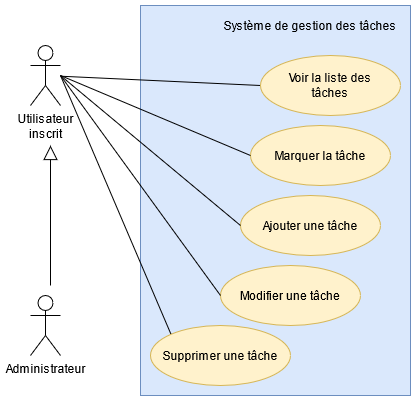

The diagram above was exported from draw.io. Its source (the exported page's mxGraphModel, read from the mxfile embedded in the PNG):
<mxGraphModel dx="796" dy="790" grid="1" gridSize="10" guides="1" tooltips="1" connect="1" arrows="1" fold="1" page="1" pageScale="1" pageWidth="827" pageHeight="1169" math="0" shadow="0">
  <root>
    <mxCell id="0" />
    <mxCell id="1" parent="0" />
    <mxCell id="8zrxlxc0vI06Vipx796c-1" value="&lt;div&gt;Utilisateur&lt;/div&gt;&lt;div&gt;inscrit&lt;/div&gt;" style="shape=umlActor;verticalLabelPosition=bottom;verticalAlign=top;html=1;" vertex="1" parent="1">
      <mxGeometry x="270" y="150" width="30" height="60" as="geometry" />
    </mxCell>
    <mxCell id="8zrxlxc0vI06Vipx796c-2" value="Administrateur" style="shape=umlActor;verticalLabelPosition=bottom;verticalAlign=top;html=1;" vertex="1" parent="1">
      <mxGeometry x="270" y="400" width="30" height="60" as="geometry" />
    </mxCell>
    <mxCell id="8zrxlxc0vI06Vipx796c-3" value="" style="rounded=0;whiteSpace=wrap;html=1;fillColor=#dae8fc;strokeColor=#6c8ebf;" vertex="1" parent="1">
      <mxGeometry x="380" y="110" width="270" height="390" as="geometry" />
    </mxCell>
    <mxCell id="8zrxlxc0vI06Vipx796c-4" value="Système de gestion des tâches" style="text;html=1;strokeColor=none;fillColor=none;align=center;verticalAlign=middle;whiteSpace=wrap;rounded=0;" vertex="1" parent="1">
      <mxGeometry x="460" y="120" width="180" height="20" as="geometry" />
    </mxCell>
    <mxCell id="8zrxlxc0vI06Vipx796c-5" value="" style="endArrow=none;html=1;entryX=0;entryY=0.5;entryDx=0;entryDy=0;" edge="1" parent="1" source="8zrxlxc0vI06Vipx796c-1" target="8zrxlxc0vI06Vipx796c-13">
      <mxGeometry width="50" height="50" relative="1" as="geometry">
        <mxPoint x="340" y="280" as="sourcePoint" />
        <mxPoint x="414" y="185.5" as="targetPoint" />
      </mxGeometry>
    </mxCell>
    <mxCell id="8zrxlxc0vI06Vipx796c-12" value="" style="endArrow=block;endFill=0;endSize=12;html=1;" edge="1" parent="1">
      <mxGeometry width="160" relative="1" as="geometry">
        <mxPoint x="290" y="390" as="sourcePoint" />
        <mxPoint x="290" y="250" as="targetPoint" />
      </mxGeometry>
    </mxCell>
    <mxCell id="8zrxlxc0vI06Vipx796c-13" value="&lt;div&gt;Voir la liste des &lt;br&gt;&lt;/div&gt;&lt;div&gt;tâches&lt;/div&gt;" style="ellipse;whiteSpace=wrap;html=1;fillColor=#fff2cc;strokeColor=#d6b656;" vertex="1" parent="1">
      <mxGeometry x="500" y="160" width="140" height="60" as="geometry" />
    </mxCell>
    <mxCell id="8zrxlxc0vI06Vipx796c-14" value="Marquer la tâche" style="ellipse;whiteSpace=wrap;html=1;fillColor=#fff2cc;strokeColor=#d6b656;" vertex="1" parent="1">
      <mxGeometry x="490" y="230" width="140" height="60" as="geometry" />
    </mxCell>
    <mxCell id="8zrxlxc0vI06Vipx796c-15" value="Ajouter une tâche" style="ellipse;whiteSpace=wrap;html=1;fillColor=#fff2cc;strokeColor=#d6b656;" vertex="1" parent="1">
      <mxGeometry x="480" y="300" width="140" height="60" as="geometry" />
    </mxCell>
    <mxCell id="8zrxlxc0vI06Vipx796c-16" value="Modifier une tâche" style="ellipse;whiteSpace=wrap;html=1;fillColor=#fff2cc;strokeColor=#d6b656;" vertex="1" parent="1">
      <mxGeometry x="460" y="370" width="140" height="60" as="geometry" />
    </mxCell>
    <mxCell id="8zrxlxc0vI06Vipx796c-17" value="Supprimer une tâche" style="ellipse;whiteSpace=wrap;html=1;fillColor=#fff2cc;strokeColor=#d6b656;" vertex="1" parent="1">
      <mxGeometry x="390" y="430" width="140" height="60" as="geometry" />
    </mxCell>
    <mxCell id="8zrxlxc0vI06Vipx796c-18" value="" style="endArrow=none;html=1;entryX=0;entryY=0.5;entryDx=0;entryDy=0;" edge="1" parent="1" target="8zrxlxc0vI06Vipx796c-14">
      <mxGeometry width="50" height="50" relative="1" as="geometry">
        <mxPoint x="300" y="180" as="sourcePoint" />
        <mxPoint x="420" y="240" as="targetPoint" />
      </mxGeometry>
    </mxCell>
    <mxCell id="8zrxlxc0vI06Vipx796c-19" value="" style="endArrow=none;html=1;entryX=0;entryY=0.5;entryDx=0;entryDy=0;" edge="1" parent="1" target="8zrxlxc0vI06Vipx796c-15">
      <mxGeometry width="50" height="50" relative="1" as="geometry">
        <mxPoint x="300" y="180" as="sourcePoint" />
        <mxPoint x="390" y="270" as="targetPoint" />
      </mxGeometry>
    </mxCell>
    <mxCell id="8zrxlxc0vI06Vipx796c-20" value="" style="endArrow=none;html=1;entryX=0;entryY=0.5;entryDx=0;entryDy=0;" edge="1" parent="1" target="8zrxlxc0vI06Vipx796c-16">
      <mxGeometry width="50" height="50" relative="1" as="geometry">
        <mxPoint x="300" y="180" as="sourcePoint" />
        <mxPoint x="400" y="320" as="targetPoint" />
      </mxGeometry>
    </mxCell>
    <mxCell id="8zrxlxc0vI06Vipx796c-21" value="" style="endArrow=none;html=1;entryX=0;entryY=0;entryDx=0;entryDy=0;" edge="1" parent="1" target="8zrxlxc0vI06Vipx796c-17">
      <mxGeometry width="50" height="50" relative="1" as="geometry">
        <mxPoint x="300" y="180" as="sourcePoint" />
        <mxPoint x="380" y="330" as="targetPoint" />
      </mxGeometry>
    </mxCell>
  </root>
</mxGraphModel>